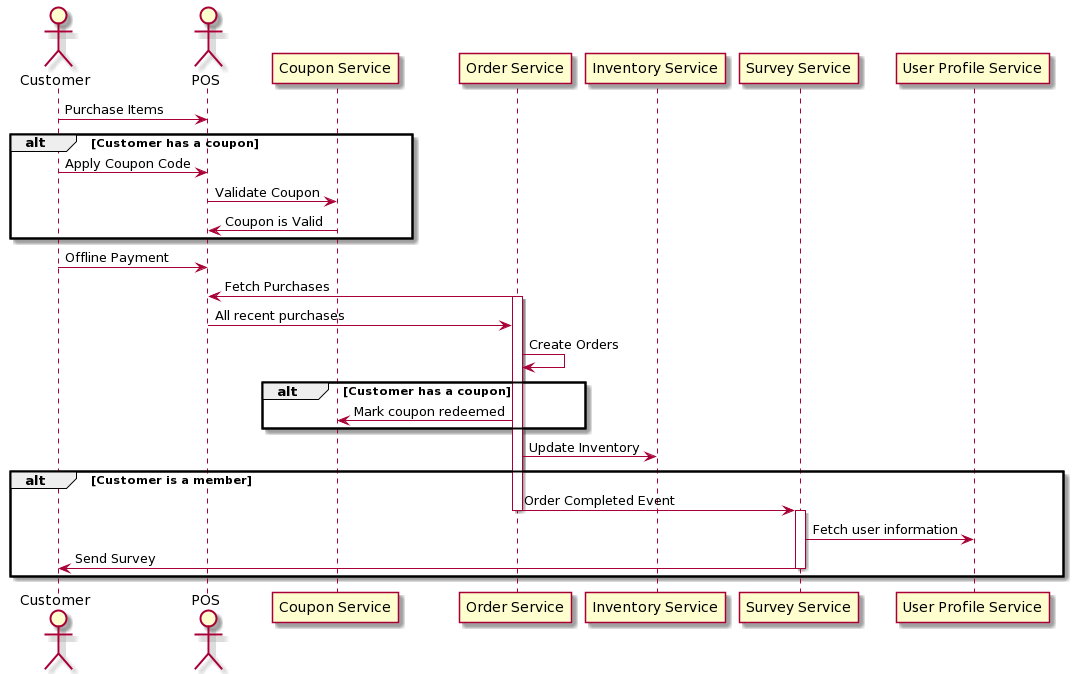

The diagram above was rendered by PlantUML. Its source (embedded in the PNG):
@startuml
actor Customer as Cu
actor POS

participant "Coupon Service" as Co
participant "Order Service" as O
participant "Inventory Service" as I
participant "Survey Service" as S
participant "User Profile Service" as U

Cu -> POS: Purchase Items
alt Customer has a coupon
  Cu -> POS: Apply Coupon Code
  POS -> Co: Validate Coupon
  Co -> POS: Coupon is Valid
end
Cu -> POS: Offline Payment

O -> POS: Fetch Purchases
activate O
POS -> O: All recent purchases
O -> O: Create Orders
alt Customer has a coupon
  O -> Co: Mark coupon redeemed
end
 O -> I: Update Inventory

alt Customer is a member
 O -> S: Order Completed Event
deactivate O
  activate S
   S -> U: Fetch user information
   S -> Cu: Send Survey
  deactivate S
 end
@enduml